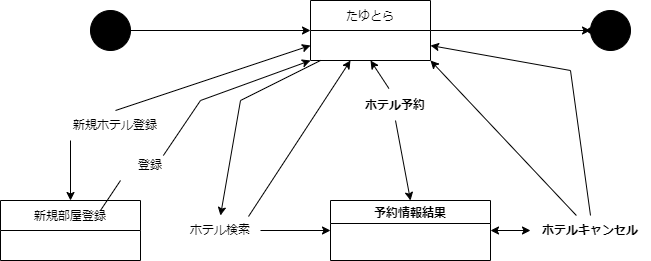

The diagram above was exported from draw.io. Its source (the exported page's mxGraphModel, read from the mxfile embedded in the PNG):
<mxGraphModel dx="868" dy="553" grid="1" gridSize="10" guides="1" tooltips="1" connect="1" arrows="1" fold="1" page="1" pageScale="1" pageWidth="827" pageHeight="1169" math="0" shadow="0">
  <root>
    <mxCell id="0" />
    <mxCell id="1" parent="0" />
    <mxCell id="ks2X7PgXw-1TLC48UYim-3" value="" style="edgeStyle=orthogonalEdgeStyle;rounded=0;orthogonalLoop=1;jettySize=auto;html=1;entryX=0;entryY=0.5;entryDx=0;entryDy=0;" parent="1" source="hniKLH3fJKMzYd2M4FxD-1" target="ks2X7PgXw-1TLC48UYim-4" edge="1">
      <mxGeometry relative="1" as="geometry">
        <mxPoint x="330" y="160" as="targetPoint" />
        <Array as="points" />
      </mxGeometry>
    </mxCell>
    <mxCell id="hniKLH3fJKMzYd2M4FxD-1" value="" style="ellipse;whiteSpace=wrap;html=1;aspect=fixed;fillColor=#000000;" parent="1" vertex="1">
      <mxGeometry x="120" y="130" width="40" height="40" as="geometry" />
    </mxCell>
    <mxCell id="ks2X7PgXw-1TLC48UYim-1" value="" style="ellipse;whiteSpace=wrap;html=1;aspect=fixed;fillColor=#000000;" parent="1" vertex="1">
      <mxGeometry x="620" y="130" width="40" height="40" as="geometry" />
    </mxCell>
    <mxCell id="ks2X7PgXw-1TLC48UYim-9" value="" style="edgeStyle=orthogonalEdgeStyle;rounded=0;orthogonalLoop=1;jettySize=auto;html=1;" parent="1" target="ks2X7PgXw-1TLC48UYim-8" edge="1">
      <mxGeometry relative="1" as="geometry">
        <mxPoint x="460" y="150" as="sourcePoint" />
        <Array as="points">
          <mxPoint x="460" y="150" />
        </Array>
      </mxGeometry>
    </mxCell>
    <mxCell id="ks2X7PgXw-1TLC48UYim-4" value="たゆとら" style="swimlane;fontStyle=0;childLayout=stackLayout;horizontal=1;startSize=30;horizontalStack=0;resizeParent=1;resizeParentMax=0;resizeLast=0;collapsible=1;marginBottom=0;" parent="1" vertex="1">
      <mxGeometry x="340" y="120" width="120" height="60" as="geometry">
        <mxRectangle x="340" y="120" width="80" height="30" as="alternateBounds" />
      </mxGeometry>
    </mxCell>
    <mxCell id="ks2X7PgXw-1TLC48UYim-8" value="" style="shape=waypoint;sketch=0;size=6;pointerEvents=1;points=[];fillColor=default;resizable=0;rotatable=0;perimeter=centerPerimeter;snapToPoint=1;fontStyle=0;startSize=30;" parent="1" vertex="1">
      <mxGeometry x="600" y="130" width="40" height="40" as="geometry" />
    </mxCell>
    <mxCell id="ks2X7PgXw-1TLC48UYim-26" value="予約情報結果" style="swimlane;" parent="1" vertex="1">
      <mxGeometry x="360" y="320" width="160" height="60" as="geometry" />
    </mxCell>
    <mxCell id="t0_68YK8ISXjR_g22P-6-1" value="新規部屋登録" style="swimlane;fontStyle=0;childLayout=stackLayout;horizontal=1;startSize=30;horizontalStack=0;resizeParent=1;resizeParentMax=0;resizeLast=0;collapsible=1;marginBottom=0;" parent="1" vertex="1">
      <mxGeometry x="30" y="320" width="140" height="60" as="geometry" />
    </mxCell>
    <mxCell id="MwoeXf1nAgYSZQWGK61U-11" value="" style="endArrow=none;html=1;rounded=0;" edge="1" parent="1">
      <mxGeometry width="50" height="50" relative="1" as="geometry">
        <mxPoint x="400" y="180" as="sourcePoint" />
        <mxPoint x="400" y="180" as="targetPoint" />
        <Array as="points" />
      </mxGeometry>
    </mxCell>
    <mxCell id="MwoeXf1nAgYSZQWGK61U-18" value="" style="endArrow=classic;startArrow=none;html=1;rounded=0;entryX=0;entryY=0.75;entryDx=0;entryDy=0;exitX=0.5;exitY=0;exitDx=0;exitDy=0;" edge="1" parent="1" source="MwoeXf1nAgYSZQWGK61U-6" target="ks2X7PgXw-1TLC48UYim-4">
      <mxGeometry width="50" height="50" relative="1" as="geometry">
        <mxPoint x="430" y="300" as="sourcePoint" />
        <mxPoint x="480" y="250" as="targetPoint" />
      </mxGeometry>
    </mxCell>
    <mxCell id="MwoeXf1nAgYSZQWGK61U-6" value="&lt;span&gt;新規ホテル登録&lt;/span&gt;" style="text;html=1;strokeColor=none;fillColor=none;align=center;verticalAlign=middle;whiteSpace=wrap;rounded=0;" vertex="1" parent="1">
      <mxGeometry x="100" y="230" width="90" height="30" as="geometry" />
    </mxCell>
    <mxCell id="MwoeXf1nAgYSZQWGK61U-19" value="" style="endArrow=none;startArrow=classic;html=1;rounded=0;entryX=0;entryY=1;entryDx=0;entryDy=0;exitX=0.5;exitY=0;exitDx=0;exitDy=0;" edge="1" parent="1" source="t0_68YK8ISXjR_g22P-6-1" target="MwoeXf1nAgYSZQWGK61U-6">
      <mxGeometry width="50" height="50" relative="1" as="geometry">
        <mxPoint x="100" y="280" as="sourcePoint" />
        <mxPoint x="340" y="180" as="targetPoint" />
      </mxGeometry>
    </mxCell>
    <mxCell id="MwoeXf1nAgYSZQWGK61U-20" value="" style="endArrow=classic;startArrow=none;html=1;rounded=0;entryX=0.5;entryY=0;entryDx=0;entryDy=0;" edge="1" parent="1" target="MwoeXf1nAgYSZQWGK61U-8">
      <mxGeometry width="50" height="50" relative="1" as="geometry">
        <mxPoint x="350" y="180" as="sourcePoint" />
        <mxPoint x="480" y="250" as="targetPoint" />
        <Array as="points">
          <mxPoint x="270" y="220" />
        </Array>
      </mxGeometry>
    </mxCell>
    <mxCell id="MwoeXf1nAgYSZQWGK61U-8" value="&lt;span&gt;ホテル検索&lt;/span&gt;" style="text;html=1;strokeColor=none;fillColor=none;align=center;verticalAlign=middle;whiteSpace=wrap;rounded=0;" vertex="1" parent="1">
      <mxGeometry x="210" y="335" width="80" height="30" as="geometry" />
    </mxCell>
    <mxCell id="MwoeXf1nAgYSZQWGK61U-21" value="" style="endArrow=none;startArrow=classic;html=1;rounded=0;entryX=0.85;entryY=0.033;entryDx=0;entryDy=0;entryPerimeter=0;" edge="1" parent="1" target="MwoeXf1nAgYSZQWGK61U-8">
      <mxGeometry width="50" height="50" relative="1" as="geometry">
        <mxPoint x="380" y="180" as="sourcePoint" />
        <mxPoint x="270" y="300" as="targetPoint" />
      </mxGeometry>
    </mxCell>
    <mxCell id="MwoeXf1nAgYSZQWGK61U-22" value="" style="endArrow=classic;startArrow=none;html=1;rounded=0;entryX=0.5;entryY=1;entryDx=0;entryDy=0;exitX=0.406;exitY=-0.067;exitDx=0;exitDy=0;exitPerimeter=0;" edge="1" parent="1" source="MwoeXf1nAgYSZQWGK61U-23" target="ks2X7PgXw-1TLC48UYim-4">
      <mxGeometry width="50" height="50" relative="1" as="geometry">
        <mxPoint x="430" y="300" as="sourcePoint" />
        <mxPoint x="480" y="250" as="targetPoint" />
      </mxGeometry>
    </mxCell>
    <mxCell id="MwoeXf1nAgYSZQWGK61U-23" value="&lt;span style=&quot;font-weight: 700&quot;&gt;ホテル予約&lt;/span&gt;" style="text;html=1;strokeColor=none;fillColor=none;align=center;verticalAlign=middle;whiteSpace=wrap;rounded=0;" vertex="1" parent="1">
      <mxGeometry x="390" y="210" width="70" height="30" as="geometry" />
    </mxCell>
    <mxCell id="MwoeXf1nAgYSZQWGK61U-24" value="" style="endArrow=none;startArrow=classic;html=1;rounded=0;entryX=0.5;entryY=1;entryDx=0;entryDy=0;exitX=0.5;exitY=0;exitDx=0;exitDy=0;" edge="1" parent="1" source="ks2X7PgXw-1TLC48UYim-26" target="MwoeXf1nAgYSZQWGK61U-23">
      <mxGeometry width="50" height="50" relative="1" as="geometry">
        <mxPoint x="424.96000000000004" y="275.98" as="sourcePoint" />
        <mxPoint x="400" y="180" as="targetPoint" />
      </mxGeometry>
    </mxCell>
    <mxCell id="MwoeXf1nAgYSZQWGK61U-25" value="" style="endArrow=classic;startArrow=none;html=1;rounded=0;exitX=0.5;exitY=0;exitDx=0;exitDy=0;entryX=1;entryY=0.75;entryDx=0;entryDy=0;" edge="1" parent="1" source="MwoeXf1nAgYSZQWGK61U-26" target="ks2X7PgXw-1TLC48UYim-4">
      <mxGeometry width="50" height="50" relative="1" as="geometry">
        <mxPoint x="430" y="290" as="sourcePoint" />
        <mxPoint x="450" y="180" as="targetPoint" />
        <Array as="points">
          <mxPoint x="600" y="190" />
        </Array>
      </mxGeometry>
    </mxCell>
    <mxCell id="MwoeXf1nAgYSZQWGK61U-26" value="&lt;span style=&quot;font-weight: 700&quot;&gt;ホテルキャンセル&lt;/span&gt;" style="text;html=1;strokeColor=none;fillColor=none;align=center;verticalAlign=middle;whiteSpace=wrap;rounded=0;" vertex="1" parent="1">
      <mxGeometry x="560" y="335" width="120" height="30" as="geometry" />
    </mxCell>
    <mxCell id="MwoeXf1nAgYSZQWGK61U-27" value="" style="endArrow=none;startArrow=classic;html=1;rounded=0;exitX=1;exitY=1;exitDx=0;exitDy=0;" edge="1" parent="1" source="ks2X7PgXw-1TLC48UYim-4" target="MwoeXf1nAgYSZQWGK61U-26">
      <mxGeometry width="50" height="50" relative="1" as="geometry">
        <mxPoint x="510" y="210" as="sourcePoint" />
        <mxPoint x="450" y="180" as="targetPoint" />
      </mxGeometry>
    </mxCell>
    <mxCell id="MwoeXf1nAgYSZQWGK61U-29" value="" style="endArrow=classic;html=1;rounded=0;exitX=0.714;exitY=0.167;exitDx=0;exitDy=0;exitPerimeter=0;entryX=0;entryY=1;entryDx=0;entryDy=0;startArrow=none;" edge="1" parent="1" source="MwoeXf1nAgYSZQWGK61U-30" target="ks2X7PgXw-1TLC48UYim-4">
      <mxGeometry width="50" height="50" relative="1" as="geometry">
        <mxPoint x="430" y="290" as="sourcePoint" />
        <mxPoint x="480" y="240" as="targetPoint" />
        <Array as="points">
          <mxPoint x="230" y="220" />
        </Array>
      </mxGeometry>
    </mxCell>
    <mxCell id="MwoeXf1nAgYSZQWGK61U-30" value="登録" style="text;html=1;strokeColor=none;fillColor=none;align=center;verticalAlign=middle;whiteSpace=wrap;rounded=0;" vertex="1" parent="1">
      <mxGeometry x="150" y="270" width="60" height="30" as="geometry" />
    </mxCell>
    <mxCell id="MwoeXf1nAgYSZQWGK61U-31" value="" style="endArrow=none;html=1;rounded=0;exitX=0.714;exitY=0.167;exitDx=0;exitDy=0;exitPerimeter=0;entryX=0;entryY=1;entryDx=0;entryDy=0;" edge="1" parent="1" source="t0_68YK8ISXjR_g22P-6-1" target="MwoeXf1nAgYSZQWGK61U-30">
      <mxGeometry width="50" height="50" relative="1" as="geometry">
        <mxPoint x="129.96000000000004" y="290.02" as="sourcePoint" />
        <mxPoint x="340" y="180" as="targetPoint" />
        <Array as="points" />
      </mxGeometry>
    </mxCell>
    <mxCell id="MwoeXf1nAgYSZQWGK61U-34" value="" style="endArrow=classic;html=1;rounded=0;exitX=1;exitY=0.5;exitDx=0;exitDy=0;entryX=0;entryY=0.5;entryDx=0;entryDy=0;" edge="1" parent="1" source="MwoeXf1nAgYSZQWGK61U-8" target="ks2X7PgXw-1TLC48UYim-26">
      <mxGeometry width="50" height="50" relative="1" as="geometry">
        <mxPoint x="430" y="290" as="sourcePoint" />
        <mxPoint x="340" y="310" as="targetPoint" />
      </mxGeometry>
    </mxCell>
    <mxCell id="MwoeXf1nAgYSZQWGK61U-35" value="" style="endArrow=classic;startArrow=classic;html=1;rounded=0;exitX=1;exitY=0.5;exitDx=0;exitDy=0;" edge="1" parent="1" source="ks2X7PgXw-1TLC48UYim-26" target="MwoeXf1nAgYSZQWGK61U-26">
      <mxGeometry width="50" height="50" relative="1" as="geometry">
        <mxPoint x="430" y="290" as="sourcePoint" />
        <mxPoint x="480" y="240" as="targetPoint" />
      </mxGeometry>
    </mxCell>
  </root>
</mxGraphModel>